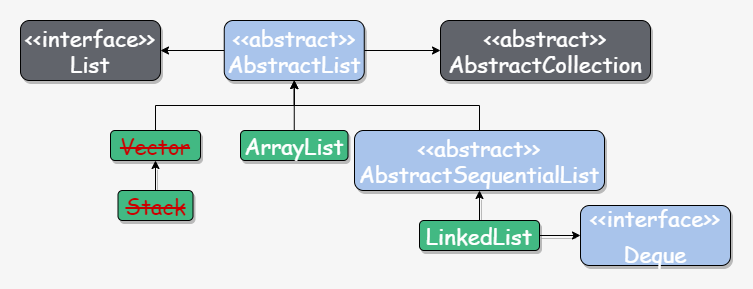

The diagram above was exported from draw.io. Its source (the exported page's mxGraphModel, read from the mxfile embedded in the PNG):
<mxGraphModel dx="1024" dy="592" grid="1" gridSize="10" guides="1" tooltips="1" connect="1" arrows="1" fold="1" page="1" pageScale="1" pageWidth="827" pageHeight="1169" background="#F6F6F6" math="0" shadow="0">
  <root>
    <mxCell id="0" />
    <mxCell id="1" parent="0" />
    <mxCell id="FNhezn_BdBU9eBaZTHsG-15" style="edgeStyle=orthogonalEdgeStyle;rounded=0;orthogonalLoop=1;jettySize=auto;html=1;exitX=1;exitY=0.5;exitDx=0;exitDy=0;entryX=0;entryY=0.5;entryDx=0;entryDy=0;" parent="1" source="FNhezn_BdBU9eBaZTHsG-1" target="FNhezn_BdBU9eBaZTHsG-14" edge="1">
      <mxGeometry relative="1" as="geometry" />
    </mxCell>
    <mxCell id="FNhezn_BdBU9eBaZTHsG-16" style="edgeStyle=orthogonalEdgeStyle;rounded=0;orthogonalLoop=1;jettySize=auto;html=1;exitX=0;exitY=0.5;exitDx=0;exitDy=0;entryX=1;entryY=0.5;entryDx=0;entryDy=0;" parent="1" source="FNhezn_BdBU9eBaZTHsG-1" target="FNhezn_BdBU9eBaZTHsG-12" edge="1">
      <mxGeometry relative="1" as="geometry" />
    </mxCell>
    <mxCell id="FNhezn_BdBU9eBaZTHsG-1" value="&lt;font style=&quot;font-size: 22px&quot;&gt;&amp;lt;&amp;lt;abstract&amp;gt;&amp;gt;&lt;br&gt;AbstractList&lt;/font&gt;" style="text;html=1;strokeColor=#000000;fillColor=#A9C4EB;align=center;verticalAlign=middle;whiteSpace=wrap;rounded=1;shadow=1;fontFamily=Comic Sans MS;fontColor=#FFFFFF;" parent="1" vertex="1">
      <mxGeometry x="283.75" y="90" width="140" height="60" as="geometry" />
    </mxCell>
    <mxCell id="xSKicr9KOP33Ny4mCK8f-4" style="edgeStyle=orthogonalEdgeStyle;rounded=0;orthogonalLoop=1;jettySize=auto;html=1;exitX=0.5;exitY=0;exitDx=0;exitDy=0;" parent="1" source="FNhezn_BdBU9eBaZTHsG-3" target="FNhezn_BdBU9eBaZTHsG-1" edge="1">
      <mxGeometry relative="1" as="geometry" />
    </mxCell>
    <mxCell id="FNhezn_BdBU9eBaZTHsG-3" value="&lt;font style=&quot;font-size: 22px&quot;&gt;&amp;lt;&amp;lt;abstract&amp;gt;&amp;gt;&lt;br&gt;AbstractSequentialList&lt;/font&gt;" style="text;html=1;strokeColor=#000000;fillColor=#A9C4EB;align=center;verticalAlign=middle;whiteSpace=wrap;rounded=1;shadow=1;fontFamily=Comic Sans MS;fontColor=#FFFFFF;" parent="1" vertex="1">
      <mxGeometry x="414" y="200" width="250" height="60" as="geometry" />
    </mxCell>
    <mxCell id="xSKicr9KOP33Ny4mCK8f-3" style="edgeStyle=orthogonalEdgeStyle;rounded=0;orthogonalLoop=1;jettySize=auto;html=1;exitX=0.5;exitY=0;exitDx=0;exitDy=0;" parent="1" source="FNhezn_BdBU9eBaZTHsG-5" target="FNhezn_BdBU9eBaZTHsG-1" edge="1">
      <mxGeometry relative="1" as="geometry" />
    </mxCell>
    <mxCell id="FNhezn_BdBU9eBaZTHsG-5" value="&lt;span style=&quot;font-size: 22px&quot;&gt;ArrayList&lt;br&gt;&lt;/span&gt;" style="text;html=1;strokeColor=#000000;fillColor=#42B983;align=center;verticalAlign=middle;whiteSpace=wrap;rounded=1;shadow=1;fontFamily=Comic Sans MS;fontColor=#FFFFFF;" parent="1" vertex="1">
      <mxGeometry x="300" y="200" width="107.5" height="30" as="geometry" />
    </mxCell>
    <mxCell id="xSKicr9KOP33Ny4mCK8f-2" style="edgeStyle=orthogonalEdgeStyle;rounded=0;orthogonalLoop=1;jettySize=auto;html=1;exitX=0.5;exitY=0;exitDx=0;exitDy=0;" parent="1" source="FNhezn_BdBU9eBaZTHsG-7" target="FNhezn_BdBU9eBaZTHsG-1" edge="1">
      <mxGeometry relative="1" as="geometry" />
    </mxCell>
    <mxCell id="FNhezn_BdBU9eBaZTHsG-7" value="&lt;span style=&quot;font-size: 22px&quot;&gt;Vector&lt;br&gt;&lt;/span&gt;" style="text;html=1;strokeColor=#000000;fillColor=#42B983;align=center;verticalAlign=middle;whiteSpace=wrap;rounded=1;shadow=1;fontFamily=Comic Sans MS;horizontal=1;fontStyle=8;fontColor=#CC0000;" parent="1" vertex="1">
      <mxGeometry x="170" y="200" width="90" height="30" as="geometry" />
    </mxCell>
    <mxCell id="FNhezn_BdBU9eBaZTHsG-8" style="edgeStyle=orthogonalEdgeStyle;rounded=1;orthogonalLoop=1;jettySize=auto;html=1;exitX=0.5;exitY=0;exitDx=0;exitDy=0;entryX=0.5;entryY=1;entryDx=0;entryDy=0;shadow=1;fontFamily=Comic Sans MS;fontSize=12;fontColor=#FFFFFF;fillColor=#42B983;" parent="1" source="FNhezn_BdBU9eBaZTHsG-9" target="FNhezn_BdBU9eBaZTHsG-3" edge="1">
      <mxGeometry relative="1" as="geometry" />
    </mxCell>
    <mxCell id="FNhezn_BdBU9eBaZTHsG-20" style="edgeStyle=orthogonalEdgeStyle;rounded=1;orthogonalLoop=1;jettySize=auto;html=1;exitX=1;exitY=0.5;exitDx=0;exitDy=0;shadow=1;fontFamily=Comic Sans MS;fontSize=12;fontColor=#FFFFFF;fillColor=#42B983;" parent="1" source="FNhezn_BdBU9eBaZTHsG-9" target="FNhezn_BdBU9eBaZTHsG-18" edge="1">
      <mxGeometry relative="1" as="geometry" />
    </mxCell>
    <mxCell id="FNhezn_BdBU9eBaZTHsG-9" value="&lt;span style=&quot;font-size: 22px&quot;&gt;LinkedList&lt;br&gt;&lt;/span&gt;" style="text;html=1;strokeColor=#000000;fillColor=#42B983;align=center;verticalAlign=middle;whiteSpace=wrap;rounded=1;shadow=1;fontFamily=Comic Sans MS;fontColor=#FFFFFF;" parent="1" vertex="1">
      <mxGeometry x="479" y="290" width="120" height="30" as="geometry" />
    </mxCell>
    <mxCell id="FNhezn_BdBU9eBaZTHsG-10" style="edgeStyle=orthogonalEdgeStyle;rounded=1;orthogonalLoop=1;jettySize=auto;html=1;exitX=0.5;exitY=0;exitDx=0;exitDy=0;entryX=0.5;entryY=1;entryDx=0;entryDy=0;shadow=1;fontFamily=Comic Sans MS;fontSize=12;fontColor=#FFFFFF;fillColor=#42B983;" parent="1" source="FNhezn_BdBU9eBaZTHsG-11" target="FNhezn_BdBU9eBaZTHsG-7" edge="1">
      <mxGeometry relative="1" as="geometry" />
    </mxCell>
    <mxCell id="FNhezn_BdBU9eBaZTHsG-11" value="&lt;span style=&quot;font-size: 22px&quot;&gt;Stack&lt;br&gt;&lt;/span&gt;" style="text;html=1;strokeColor=#000000;fillColor=#42B983;align=center;verticalAlign=middle;whiteSpace=wrap;rounded=1;shadow=1;fontFamily=Comic Sans MS;fontColor=#CC0000;fontStyle=8;" parent="1" vertex="1">
      <mxGeometry x="177.5" y="260" width="75" height="30" as="geometry" />
    </mxCell>
    <mxCell id="FNhezn_BdBU9eBaZTHsG-12" value="&lt;font style=&quot;font-size: 22px&quot;&gt;&amp;lt;&amp;lt;interface&amp;gt;&amp;gt;&lt;br&gt;List&lt;/font&gt;" style="text;html=1;strokeColor=#000000;fillColor=#61646B;align=center;verticalAlign=middle;whiteSpace=wrap;rounded=1;shadow=1;fontFamily=Comic Sans MS;fontColor=#FFFFFF;" parent="1" vertex="1">
      <mxGeometry x="80" y="90" width="140" height="60" as="geometry" />
    </mxCell>
    <mxCell id="FNhezn_BdBU9eBaZTHsG-14" value="&lt;font style=&quot;font-size: 22px&quot;&gt;&amp;lt;&amp;lt;abstract&amp;gt;&amp;gt;&lt;br&gt;AbstractCollection&lt;/font&gt;" style="text;html=1;strokeColor=#000000;fillColor=#61646B;align=center;verticalAlign=middle;whiteSpace=wrap;rounded=1;shadow=1;fontFamily=Comic Sans MS;fontColor=#FFFFFF;" parent="1" vertex="1">
      <mxGeometry x="500" y="90" width="210" height="60" as="geometry" />
    </mxCell>
    <mxCell id="FNhezn_BdBU9eBaZTHsG-18" value="&lt;span style=&quot;font-size: 22px&quot;&gt;&amp;lt;&amp;lt;interface&amp;gt;&amp;gt;&lt;/span&gt;&lt;br style=&quot;font-size: 22px&quot;&gt;&lt;span style=&quot;font-size: 22px&quot;&gt;Deque&lt;/span&gt;" style="text;html=1;strokeColor=#000000;fillColor=#A9C4EB;align=center;verticalAlign=middle;whiteSpace=wrap;rounded=1;shadow=1;fontFamily=Comic Sans MS;fontColor=#FFFFFF;" parent="1" vertex="1">
      <mxGeometry x="640" y="275" width="150" height="60" as="geometry" />
    </mxCell>
  </root>
</mxGraphModel>